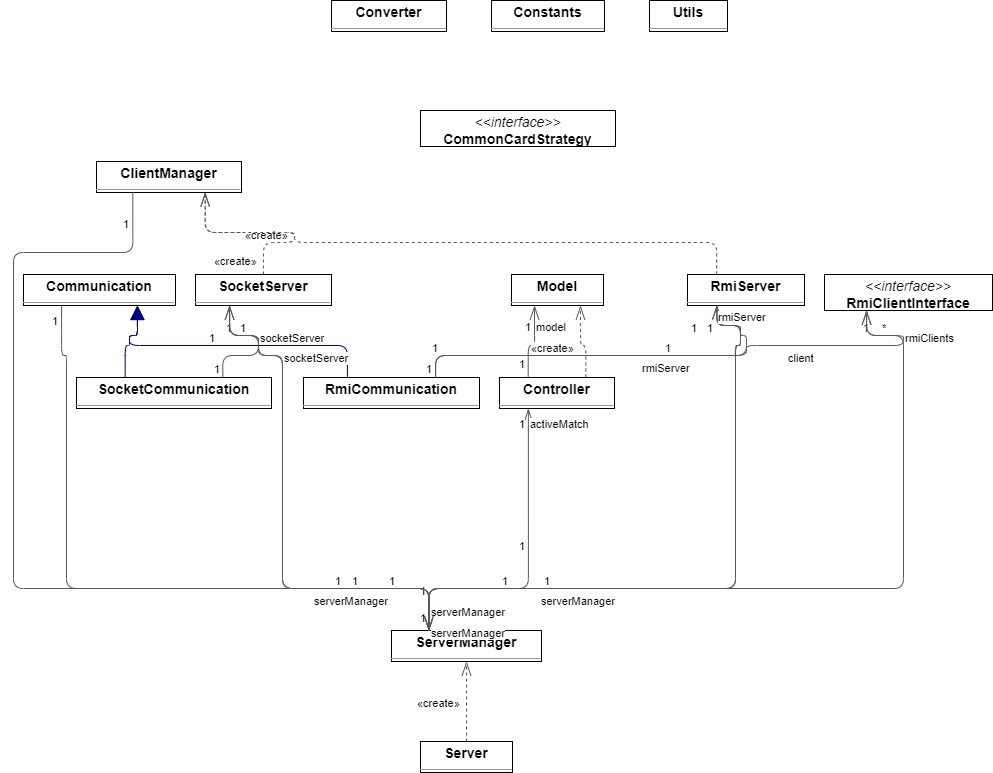

The diagram above was exported from draw.io. Its source (the exported page's mxGraphModel, read from the mxfile embedded in the PNG):
<mxGraphModel dx="954" dy="1343" grid="1" gridSize="10" guides="1" tooltips="1" connect="1" arrows="1" fold="1" page="0" pageScale="1" pageWidth="827" pageHeight="1169" background="none" math="0" shadow="0">
  <root>
    <mxCell id="0" />
    <mxCell id="1" parent="0" />
    <mxCell id="node61" value="&lt;p style=&quot;margin:0px;margin-top:4px;text-align:center;&quot;&gt;&lt;b&gt;ClientManager&lt;/b&gt;&lt;/p&gt;&lt;hr size=&quot;1&quot;/&gt;" style="verticalAlign=top;align=left;overflow=fill;fontSize=14;fontFamily=Helvetica;html=1;rounded=0;shadow=0;comic=0;labelBackgroundColor=none;strokeWidth=1;" parent="1" vertex="1">
      <mxGeometry x="2186" y="501" width="145" height="31" as="geometry" />
    </mxCell>
    <mxCell id="node26" value="&lt;p style=&quot;margin:0px;margin-top:4px;text-align:center;&quot;&gt;&lt;i&gt;&amp;lt;&amp;lt;interface&amp;gt;&amp;gt;&lt;/i&gt;&lt;br/&gt;&lt;b&gt;CommonCardStrategy&lt;/b&gt;&lt;/p&gt;&lt;hr size=&quot;1&quot;/&gt;" style="verticalAlign=top;align=left;overflow=fill;fontSize=14;fontFamily=Helvetica;html=1;rounded=0;shadow=0;comic=0;labelBackgroundColor=none;strokeWidth=1;" parent="1" vertex="1">
      <mxGeometry x="2510" y="450" width="195" height="36" as="geometry" />
    </mxCell>
    <mxCell id="node54" value="&lt;p style=&quot;margin:0px;margin-top:4px;text-align:center;&quot;&gt;&lt;b&gt;Communication&lt;/b&gt;&lt;/p&gt;&lt;hr size=&quot;1&quot;/&gt;" style="verticalAlign=top;align=left;overflow=fill;fontSize=14;fontFamily=Helvetica;html=1;rounded=0;shadow=0;comic=0;labelBackgroundColor=none;strokeWidth=1;" parent="1" vertex="1">
      <mxGeometry x="2113" y="614" width="152" height="31" as="geometry" />
    </mxCell>
    <mxCell id="node57" value="&lt;p style=&quot;margin:0px;margin-top:4px;text-align:center;&quot;&gt;&lt;b&gt;Constants&lt;/b&gt;&lt;/p&gt;&lt;hr size=&quot;1&quot;/&gt;" style="verticalAlign=top;align=left;overflow=fill;fontSize=14;fontFamily=Helvetica;html=1;rounded=0;shadow=0;comic=0;labelBackgroundColor=none;strokeWidth=1;" parent="1" vertex="1">
      <mxGeometry x="2581" y="340" width="113" height="31" as="geometry" />
    </mxCell>
    <mxCell id="node77" value="&lt;p style=&quot;margin:0px;margin-top:4px;text-align:center;&quot;&gt;&lt;b&gt;Controller&lt;/b&gt;&lt;/p&gt;&lt;hr size=&quot;1&quot;/&gt;" style="verticalAlign=top;align=left;overflow=fill;fontSize=14;fontFamily=Helvetica;html=1;rounded=0;shadow=0;comic=0;labelBackgroundColor=none;strokeWidth=1;" parent="1" vertex="1">
      <mxGeometry x="2589" y="717" width="115" height="31" as="geometry" />
    </mxCell>
    <mxCell id="node51" value="&lt;p style=&quot;margin:0px;margin-top:4px;text-align:center;&quot;&gt;&lt;b&gt;Converter&lt;/b&gt;&lt;/p&gt;&lt;hr size=&quot;1&quot;/&gt;" style="verticalAlign=top;align=left;overflow=fill;fontSize=14;fontFamily=Helvetica;html=1;rounded=0;shadow=0;comic=0;labelBackgroundColor=none;strokeWidth=1;" parent="1" vertex="1">
      <mxGeometry x="2421" y="340" width="115" height="31" as="geometry" />
    </mxCell>
    <mxCell id="node14" value="&lt;p style=&quot;margin:0px;margin-top:4px;text-align:center;&quot;&gt;&lt;b&gt;Model&lt;/b&gt;&lt;/p&gt;&lt;hr size=&quot;1&quot;/&gt;" style="verticalAlign=top;align=left;overflow=fill;fontSize=14;fontFamily=Helvetica;html=1;rounded=0;shadow=0;comic=0;labelBackgroundColor=none;strokeWidth=1;" parent="1" vertex="1">
      <mxGeometry x="2601" y="614" width="92" height="31" as="geometry" />
    </mxCell>
    <mxCell id="node67" value="&lt;p style=&quot;margin:0px;margin-top:4px;text-align:center;&quot;&gt;&lt;i&gt;&amp;lt;&amp;lt;interface&amp;gt;&amp;gt;&lt;/i&gt;&lt;br/&gt;&lt;b&gt;RmiClientInterface&lt;/b&gt;&lt;/p&gt;&lt;hr size=&quot;1&quot;/&gt;" style="verticalAlign=top;align=left;overflow=fill;fontSize=14;fontFamily=Helvetica;html=1;rounded=0;shadow=0;comic=0;labelBackgroundColor=none;strokeWidth=1;" parent="1" vertex="1">
      <mxGeometry x="2914" y="614" width="168" height="36" as="geometry" />
    </mxCell>
    <mxCell id="node52" value="&lt;p style=&quot;margin:0px;margin-top:4px;text-align:center;&quot;&gt;&lt;b&gt;RmiCommunication&lt;/b&gt;&lt;/p&gt;&lt;hr size=&quot;1&quot;/&gt;" style="verticalAlign=top;align=left;overflow=fill;fontSize=14;fontFamily=Helvetica;html=1;rounded=0;shadow=0;comic=0;labelBackgroundColor=none;strokeWidth=1;" parent="1" vertex="1">
      <mxGeometry x="2393" y="717" width="176" height="31" as="geometry" />
    </mxCell>
    <mxCell id="node2" value="&lt;p style=&quot;margin:0px;margin-top:4px;text-align:center;&quot;&gt;&lt;b&gt;RmiServer&lt;/b&gt;&lt;/p&gt;&lt;hr size=&quot;1&quot;/&gt;" style="verticalAlign=top;align=left;overflow=fill;fontSize=14;fontFamily=Helvetica;html=1;rounded=0;shadow=0;comic=0;labelBackgroundColor=none;strokeWidth=1;" parent="1" vertex="1">
      <mxGeometry x="2777" y="614" width="117" height="31" as="geometry" />
    </mxCell>
    <mxCell id="node19" value="&lt;p style=&quot;margin:0px;margin-top:4px;text-align:center;&quot;&gt;&lt;b&gt;Server&lt;/b&gt;&lt;/p&gt;&lt;hr size=&quot;1&quot;/&gt;" style="verticalAlign=top;align=left;overflow=fill;fontSize=14;fontFamily=Helvetica;html=1;rounded=0;shadow=0;comic=0;labelBackgroundColor=none;strokeWidth=1;" parent="1" vertex="1">
      <mxGeometry x="2510" y="1081" width="92" height="31" as="geometry" />
    </mxCell>
    <mxCell id="node28" value="&lt;p style=&quot;margin:0px;margin-top:4px;text-align:center;&quot;&gt;&lt;b&gt;ServerManager&lt;/b&gt;&lt;/p&gt;&lt;hr size=&quot;1&quot;/&gt;" style="verticalAlign=top;align=left;overflow=fill;fontSize=14;fontFamily=Helvetica;html=1;rounded=0;shadow=0;comic=0;labelBackgroundColor=none;strokeWidth=1;" parent="1" vertex="1">
      <mxGeometry x="2481" y="970" width="150" height="31" as="geometry" />
    </mxCell>
    <mxCell id="node62" value="&lt;p style=&quot;margin:0px;margin-top:4px;text-align:center;&quot;&gt;&lt;b&gt;SocketCommunication&lt;/b&gt;&lt;/p&gt;&lt;hr size=&quot;1&quot;/&gt;" style="verticalAlign=top;align=left;overflow=fill;fontSize=14;fontFamily=Helvetica;html=1;rounded=0;shadow=0;comic=0;labelBackgroundColor=none;strokeWidth=1;" parent="1" vertex="1">
      <mxGeometry x="2166" y="717" width="195" height="31" as="geometry" />
    </mxCell>
    <mxCell id="node11" value="&lt;p style=&quot;margin:0px;margin-top:4px;text-align:center;&quot;&gt;&lt;b&gt;SocketServer&lt;/b&gt;&lt;/p&gt;&lt;hr size=&quot;1&quot;/&gt;" style="verticalAlign=top;align=left;overflow=fill;fontSize=14;fontFamily=Helvetica;html=1;rounded=0;shadow=0;comic=0;labelBackgroundColor=none;strokeWidth=1;" parent="1" vertex="1">
      <mxGeometry x="2285" y="614" width="136" height="31" as="geometry" />
    </mxCell>
    <mxCell id="node4" value="&lt;p style=&quot;margin:0px;margin-top:4px;text-align:center;&quot;&gt;&lt;b&gt;Utils&lt;/b&gt;&lt;/p&gt;&lt;hr size=&quot;1&quot;/&gt;" style="verticalAlign=top;align=left;overflow=fill;fontSize=14;fontFamily=Helvetica;html=1;rounded=0;shadow=0;comic=0;labelBackgroundColor=none;strokeWidth=1;" parent="1" vertex="1">
      <mxGeometry x="2739" y="340" width="78" height="31" as="geometry" />
    </mxCell>
    <mxCell id="edge89" value="" style="html=1;rounded=1;edgeStyle=orthogonalEdgeStyle;dashed=0;startArrow=diamondThinstartSize=12;endArrow=openThin;endSize=12;strokeColor=#595959;exitX=0.250;exitY=1.001;exitDx=0;exitDy=0;entryX=0.250;entryY=0.001;entryDx=0;entryDy=0;" parent="1" source="node61" target="node28" edge="1">
      <mxGeometry width="50" height="50" relative="1" as="geometry">
        <Array as="points">
          <mxPoint x="2222" y="592" />
          <mxPoint x="2103" y="592" />
          <mxPoint x="2103" y="928" />
          <mxPoint x="2519" y="928" />
        </Array>
      </mxGeometry>
    </mxCell>
    <mxCell id="label534" value="1" style="edgeLabel;resizable=0;html=1;align=left;verticalAlign=top;strokeColor=default;" parent="edge89" vertex="1" connectable="0">
      <mxGeometry x="2211" y="551" as="geometry" />
    </mxCell>
    <mxCell id="label538" value="1" style="edgeLabel;resizable=0;html=1;align=left;verticalAlign=top;strokeColor=default;" parent="edge89" vertex="1" connectable="0">
      <mxGeometry x="2508" y="945" as="geometry" />
    </mxCell>
    <mxCell id="label539" value="serverManager" style="edgeLabel;resizable=0;html=1;align=left;verticalAlign=top;strokeColor=default;" parent="edge89" vertex="1" connectable="0">
      <mxGeometry x="2519" y="960" as="geometry" />
    </mxCell>
    <mxCell id="edge168" value="" style="html=1;rounded=1;edgeStyle=orthogonalEdgeStyle;dashed=0;startArrow=diamondThinstartSize=12;endArrow=openThin;endSize=12;strokeColor=#595959;exitX=0.250;exitY=1.001;exitDx=0;exitDy=0;entryX=0.250;entryY=0.001;entryDx=0;entryDy=0;" parent="1" source="node54" target="node28" edge="1">
      <mxGeometry width="50" height="50" relative="1" as="geometry">
        <Array as="points">
          <mxPoint x="2151" y="695" />
          <mxPoint x="2156" y="695" />
          <mxPoint x="2156" y="928" />
          <mxPoint x="2519" y="928" />
        </Array>
      </mxGeometry>
    </mxCell>
    <mxCell id="label1008" value="1" style="edgeLabel;resizable=0;html=1;align=left;verticalAlign=top;strokeColor=default;" parent="edge168" vertex="1" connectable="0">
      <mxGeometry x="2140" y="648" as="geometry" />
    </mxCell>
    <mxCell id="label1012" value="1" style="edgeLabel;resizable=0;html=1;align=left;verticalAlign=top;strokeColor=default;" parent="edge168" vertex="1" connectable="0">
      <mxGeometry x="2423" y="908" as="geometry" />
    </mxCell>
    <mxCell id="label1013" value="serverManager" style="edgeLabel;resizable=0;html=1;align=left;verticalAlign=top;strokeColor=default;" parent="edge168" vertex="1" connectable="0">
      <mxGeometry x="2519" y="939" as="geometry" />
    </mxCell>
    <mxCell id="edge73" value="" style="html=1;rounded=1;edgeStyle=orthogonalEdgeStyle;dashed=0;startArrow=diamondThinstartSize=12;endArrow=openThin;endSize=12;strokeColor=#595959;exitX=0.250;exitY=0.001;exitDx=0;exitDy=0;entryX=0.250;entryY=1.001;entryDx=0;entryDy=0;" parent="1" source="node77" target="node14" edge="1">
      <mxGeometry width="50" height="50" relative="1" as="geometry">
        <Array as="points">
          <mxPoint x="2618" y="685" />
          <mxPoint x="2624" y="685" />
        </Array>
      </mxGeometry>
    </mxCell>
    <mxCell id="label438" value="1" style="edgeLabel;resizable=0;html=1;align=left;verticalAlign=top;strokeColor=default;" parent="edge73" vertex="1" connectable="0">
      <mxGeometry x="2607" y="691" as="geometry" />
    </mxCell>
    <mxCell id="label442" value="1" style="edgeLabel;resizable=0;html=1;align=left;verticalAlign=top;strokeColor=default;" parent="edge73" vertex="1" connectable="0">
      <mxGeometry x="2613" y="654" as="geometry" />
    </mxCell>
    <mxCell id="label443" value="model" style="edgeLabel;resizable=0;html=1;align=left;verticalAlign=top;strokeColor=default;" parent="edge73" vertex="1" connectable="0">
      <mxGeometry x="2624" y="654" as="geometry" />
    </mxCell>
    <mxCell id="edge140" value="" style="html=1;rounded=1;edgeStyle=orthogonalEdgeStyle;dashed=1;startArrow=none;endArrow=openThin;endSize=12;strokeColor=#595959;exitX=0.750;exitY=0.001;exitDx=0;exitDy=0;entryX=0.750;entryY=1.001;entryDx=0;entryDy=0;" parent="1" source="node77" target="node14" edge="1">
      <mxGeometry width="50" height="50" relative="1" as="geometry">
        <Array as="points">
          <mxPoint x="2676" y="685" />
          <mxPoint x="2670" y="685" />
        </Array>
      </mxGeometry>
    </mxCell>
    <mxCell id="label842" value="«create»" style="edgeLabel;resizable=0;html=1;align=left;verticalAlign=top;strokeColor=default;" parent="edge140" vertex="1" connectable="0">
      <mxGeometry x="2619" y="675" as="geometry" />
    </mxCell>
    <mxCell id="edge18" value="" style="html=1;rounded=1;edgeStyle=orthogonalEdgeStyle;dashed=0;startArrow=none;endArrow=block;endSize=12;strokeColor=#000082;exitX=0.250;exitY=0.001;exitDx=0;exitDy=0;entryX=0.750;entryY=1.001;entryDx=0;entryDy=0;" parent="1" source="node52" target="node54" edge="1">
      <mxGeometry width="50" height="50" relative="1" as="geometry">
        <Array as="points">
          <mxPoint x="2437" y="685" />
          <mxPoint x="2219" y="685" />
          <mxPoint x="2219" y="675" />
          <mxPoint x="2227" y="675" />
        </Array>
      </mxGeometry>
    </mxCell>
    <mxCell id="edge133" value="" style="html=1;rounded=1;edgeStyle=orthogonalEdgeStyle;dashed=0;startArrow=diamondThinstartSize=12;endArrow=openThin;endSize=12;strokeColor=#595959;exitX=0.750;exitY=0.001;exitDx=0;exitDy=0;entryX=0.250;entryY=1.001;entryDx=0;entryDy=0;" parent="1" source="node52" target="node67" edge="1">
      <mxGeometry width="50" height="50" relative="1" as="geometry">
        <Array as="points">
          <mxPoint x="2525" y="695" />
          <mxPoint x="2836" y="695" />
          <mxPoint x="2836" y="685" />
          <mxPoint x="2993" y="685" />
          <mxPoint x="2993" y="675" />
          <mxPoint x="2956" y="675" />
        </Array>
      </mxGeometry>
    </mxCell>
    <mxCell id="label798" value="1" style="edgeLabel;resizable=0;html=1;align=left;verticalAlign=top;strokeColor=default;" parent="edge133" vertex="1" connectable="0">
      <mxGeometry x="2520" y="675" as="geometry" />
    </mxCell>
    <mxCell id="label802" value="1" style="edgeLabel;resizable=0;html=1;align=left;verticalAlign=top;strokeColor=default;" parent="edge133" vertex="1" connectable="0">
      <mxGeometry x="2951" y="655" as="geometry" />
    </mxCell>
    <mxCell id="label803" value="client" style="edgeLabel;resizable=0;html=1;align=left;verticalAlign=top;strokeColor=default;" parent="edge133" vertex="1" connectable="0">
      <mxGeometry x="2876" y="685" as="geometry" />
    </mxCell>
    <mxCell id="edge130" value="" style="html=1;rounded=1;edgeStyle=orthogonalEdgeStyle;dashed=0;startArrow=diamondThinstartSize=12;endArrow=openThin;endSize=12;strokeColor=#595959;exitX=0.750;exitY=0.001;exitDx=0;exitDy=0;entryX=0.250;entryY=1.001;entryDx=0;entryDy=0;" parent="1" source="node52" target="node2" edge="1">
      <mxGeometry width="50" height="50" relative="1" as="geometry">
        <Array as="points">
          <mxPoint x="2525" y="695" />
          <mxPoint x="2836" y="695" />
          <mxPoint x="2836" y="675" />
          <mxPoint x="2830" y="675" />
          <mxPoint x="2830" y="665" />
          <mxPoint x="2806" y="665" />
        </Array>
      </mxGeometry>
    </mxCell>
    <mxCell id="label780" value="1" style="edgeLabel;resizable=0;html=1;align=left;verticalAlign=top;strokeColor=default;" parent="edge130" vertex="1" connectable="0">
      <mxGeometry x="2514" y="696" as="geometry" />
    </mxCell>
    <mxCell id="label784" value="1" style="edgeLabel;resizable=0;html=1;align=left;verticalAlign=top;strokeColor=default;" parent="edge130" vertex="1" connectable="0">
      <mxGeometry x="2753" y="675" as="geometry" />
    </mxCell>
    <mxCell id="label785" value="rmiServer" style="edgeLabel;resizable=0;html=1;align=left;verticalAlign=top;strokeColor=default;" parent="edge130" vertex="1" connectable="0">
      <mxGeometry x="2730" y="695" as="geometry" />
    </mxCell>
    <mxCell id="edge154" value="" style="html=1;rounded=1;edgeStyle=orthogonalEdgeStyle;dashed=1;startArrow=none;endArrow=openThin;endSize=12;strokeColor=#595959;exitX=0.250;exitY=0.001;exitDx=0;exitDy=0;entryX=0.750;entryY=1.001;entryDx=0;entryDy=0;" parent="1" source="node2" target="node61" edge="1">
      <mxGeometry width="50" height="50" relative="1" as="geometry">
        <Array as="points">
          <mxPoint x="2806" y="582" />
          <mxPoint x="2384" y="582" />
          <mxPoint x="2384" y="572" />
          <mxPoint x="2295" y="572" />
        </Array>
      </mxGeometry>
    </mxCell>
    <mxCell id="label926" value="«create»" style="edgeLabel;resizable=0;html=1;align=left;verticalAlign=top;strokeColor=default;" parent="edge154" vertex="1" connectable="0">
      <mxGeometry x="2333" y="562" as="geometry" />
    </mxCell>
    <mxCell id="edge173" value="" style="html=1;rounded=1;edgeStyle=orthogonalEdgeStyle;dashed=0;startArrow=diamondThinstartSize=12;endArrow=openThin;endSize=12;strokeColor=#595959;exitX=0.250;exitY=1.001;exitDx=0;exitDy=0;entryX=0.250;entryY=0.001;entryDx=0;entryDy=0;" parent="1" source="node2" target="node28" edge="1">
      <mxGeometry width="50" height="50" relative="1" as="geometry">
        <Array as="points">
          <mxPoint x="2806" y="665" />
          <mxPoint x="2830" y="665" />
          <mxPoint x="2830" y="685" />
          <mxPoint x="2825" y="685" />
          <mxPoint x="2825" y="928" />
          <mxPoint x="2519" y="928" />
        </Array>
      </mxGeometry>
    </mxCell>
    <mxCell id="label1038" value="1" style="edgeLabel;resizable=0;html=1;align=left;verticalAlign=top;strokeColor=default;" parent="edge173" vertex="1" connectable="0">
      <mxGeometry x="2779" y="655" as="geometry" />
    </mxCell>
    <mxCell id="label1042" value="1" style="edgeLabel;resizable=0;html=1;align=left;verticalAlign=top;strokeColor=default;" parent="edge173" vertex="1" connectable="0">
      <mxGeometry x="2508" y="918" as="geometry" />
    </mxCell>
    <mxCell id="label1043" value="serverManager" style="edgeLabel;resizable=0;html=1;align=left;verticalAlign=top;strokeColor=default;" parent="edge173" vertex="1" connectable="0">
      <mxGeometry x="2629" y="928" as="geometry" />
    </mxCell>
    <mxCell id="edge174" value="" style="html=1;rounded=1;edgeStyle=orthogonalEdgeStyle;dashed=1;startArrow=none;endArrow=openThin;endSize=12;strokeColor=#595959;exitX=0.500;exitY=0.001;exitDx=0;exitDy=0;entryX=0.500;entryY=1.001;entryDx=0;entryDy=0;" parent="1" source="node19" target="node28" edge="1">
      <mxGeometry width="50" height="50" relative="1" as="geometry">
        <Array as="points" />
      </mxGeometry>
    </mxCell>
    <mxCell id="label1046" value="«create»" style="edgeLabel;resizable=0;html=1;align=left;verticalAlign=top;strokeColor=default;" parent="edge174" vertex="1" connectable="0">
      <mxGeometry x="2505" y="1030" as="geometry" />
    </mxCell>
    <mxCell id="edge58" value="" style="html=1;rounded=1;edgeStyle=orthogonalEdgeStyle;dashed=0;startArrow=diamondThinstartSize=12;endArrow=openThin;endSize=12;strokeColor=#595959;exitX=0.250;exitY=0.001;exitDx=0;exitDy=0;entryX=0.250;entryY=1.002;entryDx=0;entryDy=0;" parent="1" source="node28" target="node77" edge="1">
      <mxGeometry width="50" height="50" relative="1" as="geometry">
        <Array as="points">
          <mxPoint x="2519" y="928" />
          <mxPoint x="2618" y="928" />
        </Array>
      </mxGeometry>
    </mxCell>
    <mxCell id="label348" value="1" style="edgeLabel;resizable=0;html=1;align=left;verticalAlign=top;strokeColor=default;" parent="edge58" vertex="1" connectable="0">
      <mxGeometry x="2607" y="873" as="geometry" />
    </mxCell>
    <mxCell id="label352" value="1" style="edgeLabel;resizable=0;html=1;align=left;verticalAlign=top;strokeColor=default;" parent="edge58" vertex="1" connectable="0">
      <mxGeometry x="2607" y="751" as="geometry" />
    </mxCell>
    <mxCell id="label353" value="activeMatch" style="edgeLabel;resizable=0;html=1;align=left;verticalAlign=top;strokeColor=default;" parent="edge58" vertex="1" connectable="0">
      <mxGeometry x="2618" y="751" as="geometry" />
    </mxCell>
    <mxCell id="edge97" value="" style="html=1;rounded=1;edgeStyle=orthogonalEdgeStyle;dashed=0;startArrow=diamondThinstartSize=12;endArrow=openThin;endSize=12;strokeColor=#595959;exitX=0.250;exitY=0.001;exitDx=0;exitDy=0;entryX=0.250;entryY=1.001;entryDx=0;entryDy=0;" parent="1" source="node28" target="node67" edge="1">
      <mxGeometry width="50" height="50" relative="1" as="geometry">
        <Array as="points">
          <mxPoint x="2519" y="928" />
          <mxPoint x="2993" y="928" />
          <mxPoint x="2993" y="675" />
          <mxPoint x="2956" y="675" />
        </Array>
      </mxGeometry>
    </mxCell>
    <mxCell id="label582" value="1" style="edgeLabel;resizable=0;html=1;align=left;verticalAlign=top;strokeColor=default;" parent="edge97" vertex="1" connectable="0">
      <mxGeometry x="2632" y="908" as="geometry" />
    </mxCell>
    <mxCell id="label586" value="*" style="edgeLabel;resizable=0;html=1;align=left;verticalAlign=top;strokeColor=default;" parent="edge97" vertex="1" connectable="0">
      <mxGeometry x="2970" y="655" as="geometry" />
    </mxCell>
    <mxCell id="label587" value="rmiClients" style="edgeLabel;resizable=0;html=1;align=left;verticalAlign=top;strokeColor=default;" parent="edge97" vertex="1" connectable="0">
      <mxGeometry x="2993" y="665" as="geometry" />
    </mxCell>
    <mxCell id="edge121" value="" style="html=1;rounded=1;edgeStyle=orthogonalEdgeStyle;dashed=0;startArrow=diamondThinstartSize=12;endArrow=openThin;endSize=12;strokeColor=#595959;exitX=0.250;exitY=0.001;exitDx=0;exitDy=0;entryX=0.250;entryY=1.001;entryDx=0;entryDy=0;" parent="1" source="node28" target="node2" edge="1">
      <mxGeometry width="50" height="50" relative="1" as="geometry">
        <Array as="points">
          <mxPoint x="2519" y="928" />
          <mxPoint x="2825" y="928" />
          <mxPoint x="2825" y="685" />
          <mxPoint x="2830" y="685" />
          <mxPoint x="2830" y="665" />
          <mxPoint x="2806" y="665" />
        </Array>
      </mxGeometry>
    </mxCell>
    <mxCell id="label726" value="1" style="edgeLabel;resizable=0;html=1;align=left;verticalAlign=top;strokeColor=default;" parent="edge121" vertex="1" connectable="0">
      <mxGeometry x="2590" y="908" as="geometry" />
    </mxCell>
    <mxCell id="label730" value="1" style="edgeLabel;resizable=0;html=1;align=left;verticalAlign=top;strokeColor=default;" parent="edge121" vertex="1" connectable="0">
      <mxGeometry x="2795" y="655" as="geometry" />
    </mxCell>
    <mxCell id="label731" value="rmiServer" style="edgeLabel;resizable=0;html=1;align=left;verticalAlign=top;strokeColor=default;" parent="edge121" vertex="1" connectable="0">
      <mxGeometry x="2806" y="644" as="geometry" />
    </mxCell>
    <mxCell id="edge101" value="" style="html=1;rounded=1;edgeStyle=orthogonalEdgeStyle;dashed=0;startArrow=diamondThinstartSize=12;endArrow=openThin;endSize=12;strokeColor=#595959;exitX=0.250;exitY=0.001;exitDx=0;exitDy=0;entryX=0.250;entryY=1.001;entryDx=0;entryDy=0;" parent="1" source="node28" target="node11" edge="1">
      <mxGeometry width="50" height="50" relative="1" as="geometry">
        <Array as="points">
          <mxPoint x="2519" y="928" />
          <mxPoint x="2372" y="928" />
          <mxPoint x="2372" y="695" />
          <mxPoint x="2348" y="695" />
          <mxPoint x="2348" y="675" />
          <mxPoint x="2319" y="675" />
        </Array>
      </mxGeometry>
    </mxCell>
    <mxCell id="label606" value="1" style="edgeLabel;resizable=0;html=1;align=left;verticalAlign=top;strokeColor=default;" parent="edge101" vertex="1" connectable="0">
      <mxGeometry x="2477" y="908" as="geometry" />
    </mxCell>
    <mxCell id="label610" value="1" style="edgeLabel;resizable=0;html=1;align=left;verticalAlign=top;strokeColor=default;" parent="edge101" vertex="1" connectable="0">
      <mxGeometry x="2314" y="655" as="geometry" />
    </mxCell>
    <mxCell id="label611" value="socketServer" style="edgeLabel;resizable=0;html=1;align=left;verticalAlign=top;strokeColor=default;" parent="edge101" vertex="1" connectable="0">
      <mxGeometry x="2372" y="685" as="geometry" />
    </mxCell>
    <mxCell id="edge39" value="" style="html=1;rounded=1;edgeStyle=orthogonalEdgeStyle;dashed=0;startArrow=none;endArrow=block;endSize=12;strokeColor=#000082;exitX=0.250;exitY=0.001;exitDx=0;exitDy=0;entryX=0.750;entryY=1.001;entryDx=0;entryDy=0;" parent="1" source="node62" target="node54" edge="1">
      <mxGeometry width="50" height="50" relative="1" as="geometry">
        <Array as="points">
          <mxPoint x="2215" y="685" />
          <mxPoint x="2219" y="685" />
          <mxPoint x="2219" y="675" />
          <mxPoint x="2227" y="675" />
        </Array>
      </mxGeometry>
    </mxCell>
    <mxCell id="edge61" value="" style="html=1;rounded=1;edgeStyle=orthogonalEdgeStyle;dashed=0;startArrow=diamondThinstartSize=12;endArrow=openThin;endSize=12;strokeColor=#595959;exitX=0.750;exitY=0.001;exitDx=0;exitDy=0;entryX=0.250;entryY=1.001;entryDx=0;entryDy=0;" parent="1" source="node62" target="node11" edge="1">
      <mxGeometry width="50" height="50" relative="1" as="geometry">
        <Array as="points">
          <mxPoint x="2313" y="695" />
          <mxPoint x="2348" y="695" />
          <mxPoint x="2348" y="675" />
          <mxPoint x="2319" y="675" />
        </Array>
      </mxGeometry>
    </mxCell>
    <mxCell id="label366" value="1" style="edgeLabel;resizable=0;html=1;align=left;verticalAlign=top;strokeColor=default;" parent="edge61" vertex="1" connectable="0">
      <mxGeometry x="2302" y="696" as="geometry" />
    </mxCell>
    <mxCell id="label370" value="1" style="edgeLabel;resizable=0;html=1;align=left;verticalAlign=top;strokeColor=default;" parent="edge61" vertex="1" connectable="0">
      <mxGeometry x="2328" y="655" as="geometry" />
    </mxCell>
    <mxCell id="label371" value="socketServer" style="edgeLabel;resizable=0;html=1;align=left;verticalAlign=top;strokeColor=default;" parent="edge61" vertex="1" connectable="0">
      <mxGeometry x="2348" y="665" as="geometry" />
    </mxCell>
    <mxCell id="edge92" value="" style="html=1;rounded=1;edgeStyle=orthogonalEdgeStyle;dashed=1;startArrow=none;endArrow=openThin;endSize=12;strokeColor=#595959;exitX=0.500;exitY=0.001;exitDx=0;exitDy=0;entryX=0.750;entryY=1.001;entryDx=0;entryDy=0;" parent="1" source="node11" target="node61" edge="1">
      <mxGeometry width="50" height="50" relative="1" as="geometry">
        <Array as="points">
          <mxPoint x="2353" y="582" />
          <mxPoint x="2384" y="582" />
          <mxPoint x="2384" y="572" />
          <mxPoint x="2295" y="572" />
        </Array>
      </mxGeometry>
    </mxCell>
    <mxCell id="label554" value="«create»" style="edgeLabel;resizable=0;html=1;align=left;verticalAlign=top;strokeColor=default;" parent="edge92" vertex="1" connectable="0">
      <mxGeometry x="2302" y="588" as="geometry" />
    </mxCell>
    <mxCell id="edge139" value="" style="html=1;rounded=1;edgeStyle=orthogonalEdgeStyle;dashed=0;startArrow=diamondThinstartSize=12;endArrow=openThin;endSize=12;strokeColor=#595959;exitX=0.250;exitY=1.001;exitDx=0;exitDy=0;entryX=0.250;entryY=0.001;entryDx=0;entryDy=0;" parent="1" source="node11" target="node28" edge="1">
      <mxGeometry width="50" height="50" relative="1" as="geometry">
        <Array as="points">
          <mxPoint x="2319" y="675" />
          <mxPoint x="2348" y="675" />
          <mxPoint x="2348" y="695" />
          <mxPoint x="2372" y="695" />
          <mxPoint x="2372" y="928" />
          <mxPoint x="2519" y="928" />
        </Array>
      </mxGeometry>
    </mxCell>
    <mxCell id="label834" value="1" style="edgeLabel;resizable=0;html=1;align=left;verticalAlign=top;strokeColor=default;" parent="edge139" vertex="1" connectable="0">
      <mxGeometry x="2297" y="665" as="geometry" />
    </mxCell>
    <mxCell id="label838" value="1" style="edgeLabel;resizable=0;html=1;align=left;verticalAlign=top;strokeColor=default;" parent="edge139" vertex="1" connectable="0">
      <mxGeometry x="2440" y="908" as="geometry" />
    </mxCell>
    <mxCell id="label839" value="serverManager" style="edgeLabel;resizable=0;html=1;align=left;verticalAlign=top;strokeColor=default;" parent="edge139" vertex="1" connectable="0">
      <mxGeometry x="2402" y="928" as="geometry" />
    </mxCell>
  </root>
</mxGraphModel>